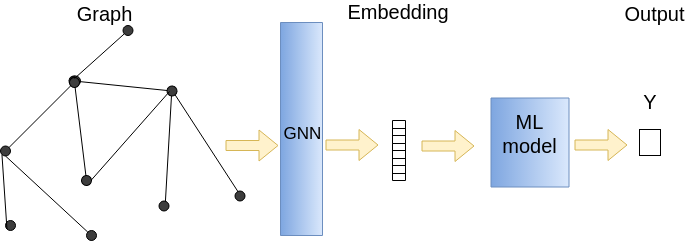

The diagram above was exported from draw.io. Its source (the exported page's mxGraphModel, read from the mxfile embedded in the PNG):
<mxGraphModel dx="850" dy="700" grid="0" gridSize="10" guides="1" tooltips="1" connect="1" arrows="1" fold="1" page="1" pageScale="1" pageWidth="827" pageHeight="1169" math="0" shadow="0">
  <root>
    <mxCell id="0" />
    <mxCell id="1" parent="0" />
    <mxCell id="zCRC9m-AMN63lqZrzwzx-15" value="" style="rounded=0;whiteSpace=wrap;html=1;rotation=90;gradientColor=#7ea6e0;fillColor=#dae8fc;strokeColor=#6c8ebf;" vertex="1" parent="1">
      <mxGeometry x="636" y="188" width="89" height="78" as="geometry" />
    </mxCell>
    <mxCell id="zCRC9m-AMN63lqZrzwzx-8" value="" style="rounded=0;whiteSpace=wrap;html=1;rotation=90;gradientColor=#7ea6e0;fillColor=#dae8fc;strokeColor=#6c8ebf;" vertex="1" parent="1">
      <mxGeometry x="345.5" y="192.5" width="213" height="42" as="geometry" />
    </mxCell>
    <mxCell id="vm_T1OY_7fvdWbtn7zSx-17" value="" style="group;rotation=51;" parent="1" vertex="1" connectable="0">
      <mxGeometry x="233.5" y="130.5" width="106.5" height="194.5" as="geometry" />
    </mxCell>
    <mxCell id="vm_T1OY_7fvdWbtn7zSx-18" value="" style="endArrow=none;html=1;" parent="vm_T1OY_7fvdWbtn7zSx-17" edge="1">
      <mxGeometry width="50" height="50" relative="1" as="geometry">
        <mxPoint x="-9" y="35" as="sourcePoint" />
        <mxPoint x="89" y="45" as="targetPoint" />
      </mxGeometry>
    </mxCell>
    <mxCell id="vm_T1OY_7fvdWbtn7zSx-19" value="" style="ellipse;whiteSpace=wrap;html=1;aspect=fixed;fillColor=#3D3D3D;rotation=51;" parent="vm_T1OY_7fvdWbtn7zSx-17" vertex="1">
      <mxGeometry x="-14" y="30" width="10" height="10" as="geometry" />
    </mxCell>
    <mxCell id="vm_T1OY_7fvdWbtn7zSx-20" value="" style="ellipse;whiteSpace=wrap;html=1;aspect=fixed;fillColor=#3D3D3D;rotation=51;" parent="vm_T1OY_7fvdWbtn7zSx-17" vertex="1">
      <mxGeometry x="84" y="40" width="10" height="10" as="geometry" />
    </mxCell>
    <mxCell id="vm_T1OY_7fvdWbtn7zSx-16" value="" style="group" parent="vm_T1OY_7fvdWbtn7zSx-17" vertex="1" connectable="0">
      <mxGeometry x="-82.5" y="30" width="189" height="164.5" as="geometry" />
    </mxCell>
    <mxCell id="vm_T1OY_7fvdWbtn7zSx-1" value="" style="endArrow=none;html=1;" parent="vm_T1OY_7fvdWbtn7zSx-16" edge="1">
      <mxGeometry width="50" height="50" relative="1" as="geometry">
        <mxPoint x="5" y="75" as="sourcePoint" />
        <mxPoint x="75" y="5" as="targetPoint" />
      </mxGeometry>
    </mxCell>
    <mxCell id="vm_T1OY_7fvdWbtn7zSx-2" value="" style="ellipse;whiteSpace=wrap;html=1;aspect=fixed;fillColor=#3D3D3D;" parent="vm_T1OY_7fvdWbtn7zSx-16" vertex="1">
      <mxGeometry y="70" width="10" height="10" as="geometry" />
    </mxCell>
    <mxCell id="vm_T1OY_7fvdWbtn7zSx-3" value="" style="ellipse;whiteSpace=wrap;html=1;aspect=fixed;fillColor=#3D3D3D;" parent="vm_T1OY_7fvdWbtn7zSx-16" vertex="1">
      <mxGeometry x="70" width="10" height="10" as="geometry" />
    </mxCell>
    <mxCell id="vm_T1OY_7fvdWbtn7zSx-22" value="" style="group;rotation=166;" parent="vm_T1OY_7fvdWbtn7zSx-16" vertex="1" connectable="0">
      <mxGeometry x="40" y="15.5" width="149" height="119.5" as="geometry" />
    </mxCell>
    <mxCell id="vm_T1OY_7fvdWbtn7zSx-23" value="" style="endArrow=none;html=1;" parent="vm_T1OY_7fvdWbtn7zSx-22" edge="1">
      <mxGeometry width="50" height="50" relative="1" as="geometry">
        <mxPoint x="34" y="-9" as="sourcePoint" />
        <mxPoint x="46" y="89" as="targetPoint" />
      </mxGeometry>
    </mxCell>
    <mxCell id="vm_T1OY_7fvdWbtn7zSx-24" value="" style="ellipse;whiteSpace=wrap;html=1;aspect=fixed;fillColor=#3D3D3D;rotation=128;" parent="vm_T1OY_7fvdWbtn7zSx-22" vertex="1">
      <mxGeometry x="29" y="-14" width="10" height="10" as="geometry" />
    </mxCell>
    <mxCell id="vm_T1OY_7fvdWbtn7zSx-25" value="" style="ellipse;whiteSpace=wrap;html=1;aspect=fixed;fillColor=#3D3D3D;rotation=128;" parent="vm_T1OY_7fvdWbtn7zSx-22" vertex="1">
      <mxGeometry x="41" y="84" width="10" height="10" as="geometry" />
    </mxCell>
    <mxCell id="vm_T1OY_7fvdWbtn7zSx-35" value="" style="endArrow=none;html=1;entryX=1;entryY=1;entryDx=0;entryDy=0;exitX=1;exitY=1;exitDx=0;exitDy=0;" parent="vm_T1OY_7fvdWbtn7zSx-22" source="vm_T1OY_7fvdWbtn7zSx-20" edge="1">
      <mxGeometry width="50" height="50" relative="1" as="geometry">
        <mxPoint x="132" y="24.5" as="sourcePoint" />
        <mxPoint x="124.84878236872055" y="111.01217974870099" as="targetPoint" />
      </mxGeometry>
    </mxCell>
    <mxCell id="vm_T1OY_7fvdWbtn7zSx-54" value="" style="endArrow=none;html=1;exitX=0;exitY=0;exitDx=0;exitDy=0;" parent="vm_T1OY_7fvdWbtn7zSx-22" source="vm_T1OY_7fvdWbtn7zSx-25" edge="1">
      <mxGeometry width="50" height="50" relative="1" as="geometry">
        <mxPoint x="79" y="50" as="sourcePoint" />
        <mxPoint x="129" as="targetPoint" />
      </mxGeometry>
    </mxCell>
    <mxCell id="vm_T1OY_7fvdWbtn7zSx-65" value="" style="ellipse;whiteSpace=wrap;html=1;aspect=fixed;fillColor=#3D3D3D;" parent="vm_T1OY_7fvdWbtn7zSx-22" vertex="1">
      <mxGeometry x="118.5" y="109.5" width="10" height="10" as="geometry" />
    </mxCell>
    <mxCell id="vm_T1OY_7fvdWbtn7zSx-57" value="" style="endArrow=none;html=1;exitX=0.5;exitY=1;exitDx=0;exitDy=0;" parent="vm_T1OY_7fvdWbtn7zSx-16" source="vm_T1OY_7fvdWbtn7zSx-62" edge="1">
      <mxGeometry width="50" height="50" relative="1" as="geometry">
        <mxPoint x="8" y="172.5" as="sourcePoint" />
        <mxPoint x="91" y="160.5" as="targetPoint" />
      </mxGeometry>
    </mxCell>
    <mxCell id="vm_T1OY_7fvdWbtn7zSx-62" value="" style="ellipse;whiteSpace=wrap;html=1;aspect=fixed;fillColor=#3D3D3D;" parent="vm_T1OY_7fvdWbtn7zSx-16" vertex="1">
      <mxGeometry x="86" y="154.5" width="10" height="10" as="geometry" />
    </mxCell>
    <mxCell id="vm_T1OY_7fvdWbtn7zSx-63" value="" style="endArrow=none;html=1;exitX=0.5;exitY=1;exitDx=0;exitDy=0;" parent="vm_T1OY_7fvdWbtn7zSx-16" source="vm_T1OY_7fvdWbtn7zSx-2" target="vm_T1OY_7fvdWbtn7zSx-62" edge="1">
      <mxGeometry width="50" height="50" relative="1" as="geometry">
        <mxPoint x="156" y="267.5" as="sourcePoint" />
        <mxPoint x="242" y="348" as="targetPoint" />
      </mxGeometry>
    </mxCell>
    <mxCell id="vm_T1OY_7fvdWbtn7zSx-69" value="" style="ellipse;whiteSpace=wrap;html=1;aspect=fixed;fillColor=#3D3D3D;" parent="vm_T1OY_7fvdWbtn7zSx-16" vertex="1">
      <mxGeometry x="5" y="144.5" width="10" height="10" as="geometry" />
    </mxCell>
    <mxCell id="vm_T1OY_7fvdWbtn7zSx-71" value="" style="endArrow=none;html=1;exitX=0;exitY=1;exitDx=0;exitDy=0;entryX=0;entryY=1;entryDx=0;entryDy=0;" parent="vm_T1OY_7fvdWbtn7zSx-16" source="vm_T1OY_7fvdWbtn7zSx-69" target="vm_T1OY_7fvdWbtn7zSx-2" edge="1">
      <mxGeometry width="50" height="50" relative="1" as="geometry">
        <mxPoint x="-26" y="124.5" as="sourcePoint" />
        <mxPoint x="24" y="74.5" as="targetPoint" />
      </mxGeometry>
    </mxCell>
    <mxCell id="vm_T1OY_7fvdWbtn7zSx-55" value="" style="endArrow=none;html=1;exitX=1;exitY=0.5;exitDx=0;exitDy=0;" parent="1" source="vm_T1OY_7fvdWbtn7zSx-20" edge="1">
      <mxGeometry width="50" height="50" relative="1" as="geometry">
        <mxPoint x="379" y="252" as="sourcePoint" />
        <mxPoint x="391" y="280" as="targetPoint" />
      </mxGeometry>
    </mxCell>
    <mxCell id="vm_T1OY_7fvdWbtn7zSx-56" value="" style="endArrow=none;html=1;" parent="1" source="vm_T1OY_7fvdWbtn7zSx-67" edge="1">
      <mxGeometry width="50" height="50" relative="1" as="geometry">
        <mxPoint x="225" y="163" as="sourcePoint" />
        <mxPoint x="275" y="113" as="targetPoint" />
      </mxGeometry>
    </mxCell>
    <mxCell id="vm_T1OY_7fvdWbtn7zSx-66" value="" style="ellipse;whiteSpace=wrap;html=1;aspect=fixed;fillColor=#3D3D3D;" parent="1" vertex="1">
      <mxGeometry x="385.5" y="275.5" width="10" height="10" as="geometry" />
    </mxCell>
    <mxCell id="vm_T1OY_7fvdWbtn7zSx-67" value="" style="ellipse;whiteSpace=wrap;html=1;aspect=fixed;fillColor=#3D3D3D;" parent="1" vertex="1">
      <mxGeometry x="273.5" y="110" width="10" height="10" as="geometry" />
    </mxCell>
    <mxCell id="vm_T1OY_7fvdWbtn7zSx-68" value="" style="endArrow=none;html=1;" parent="1" target="vm_T1OY_7fvdWbtn7zSx-67" edge="1">
      <mxGeometry width="50" height="50" relative="1" as="geometry">
        <mxPoint x="225" y="163" as="sourcePoint" />
        <mxPoint x="275" y="113" as="targetPoint" />
      </mxGeometry>
    </mxCell>
    <mxCell id="zCRC9m-AMN63lqZrzwzx-1" value="" style="shape=flexArrow;endArrow=classic;html=1;fillColor=#fff2cc;strokeColor=#d6b656;" edge="1" parent="1">
      <mxGeometry width="50" height="50" relative="1" as="geometry">
        <mxPoint x="376" y="230" as="sourcePoint" />
        <mxPoint x="429" y="230" as="targetPoint" />
      </mxGeometry>
    </mxCell>
    <mxCell id="zCRC9m-AMN63lqZrzwzx-3" value="" style="shape=flexArrow;endArrow=classic;html=1;fillColor=#fff2cc;strokeColor=#d6b656;" edge="1" parent="1">
      <mxGeometry width="50" height="50" relative="1" as="geometry">
        <mxPoint x="476" y="229.5" as="sourcePoint" />
        <mxPoint x="529" y="229.5" as="targetPoint" />
      </mxGeometry>
    </mxCell>
    <mxCell id="zCRC9m-AMN63lqZrzwzx-4" value="" style="group;rotation=90;" vertex="1" connectable="0" parent="1">
      <mxGeometry x="519" y="228" width="60" height="13" as="geometry" />
    </mxCell>
    <mxCell id="vm_T1OY_7fvdWbtn7zSx-109" value="" style="group;rotation=90;" parent="zCRC9m-AMN63lqZrzwzx-4" vertex="1" connectable="0">
      <mxGeometry width="60" height="13" as="geometry" />
    </mxCell>
    <mxCell id="vm_T1OY_7fvdWbtn7zSx-99" value="" style="rounded=0;whiteSpace=wrap;html=1;fillColor=none;rotation=90;" parent="vm_T1OY_7fvdWbtn7zSx-109" vertex="1">
      <mxGeometry x="23" y="-22" width="15" height="13" as="geometry" />
    </mxCell>
    <mxCell id="vm_T1OY_7fvdWbtn7zSx-104" value="" style="rounded=0;whiteSpace=wrap;html=1;fillColor=none;rotation=90;" parent="vm_T1OY_7fvdWbtn7zSx-109" vertex="1">
      <mxGeometry x="23" y="-14" width="15" height="13" as="geometry" />
    </mxCell>
    <mxCell id="vm_T1OY_7fvdWbtn7zSx-105" value="" style="rounded=0;whiteSpace=wrap;html=1;fillColor=none;rotation=90;" parent="vm_T1OY_7fvdWbtn7zSx-109" vertex="1">
      <mxGeometry x="23" y="1" width="15" height="13" as="geometry" />
    </mxCell>
    <mxCell id="vm_T1OY_7fvdWbtn7zSx-106" value="" style="rounded=0;whiteSpace=wrap;html=1;fillColor=none;rotation=90;" parent="vm_T1OY_7fvdWbtn7zSx-109" vertex="1">
      <mxGeometry x="23" y="8" width="15" height="13" as="geometry" />
    </mxCell>
    <mxCell id="vm_T1OY_7fvdWbtn7zSx-107" value="" style="rounded=0;whiteSpace=wrap;html=1;fillColor=none;rotation=90;" parent="vm_T1OY_7fvdWbtn7zSx-109" vertex="1">
      <mxGeometry x="23" y="23" width="15" height="13" as="geometry" />
    </mxCell>
    <mxCell id="vm_T1OY_7fvdWbtn7zSx-108" value="" style="rounded=0;whiteSpace=wrap;html=1;fillColor=none;rotation=90;" parent="vm_T1OY_7fvdWbtn7zSx-109" vertex="1">
      <mxGeometry x="23" y="16" width="15" height="13" as="geometry" />
    </mxCell>
    <mxCell id="zCRC9m-AMN63lqZrzwzx-5" value="&lt;font style=&quot;font-size: 20px&quot;&gt;Graph&lt;/font&gt;" style="text;html=1;strokeColor=none;fillColor=none;align=center;verticalAlign=middle;whiteSpace=wrap;rounded=0;" vertex="1" parent="1">
      <mxGeometry x="234" y="88" width="40" height="20" as="geometry" />
    </mxCell>
    <mxCell id="zCRC9m-AMN63lqZrzwzx-6" value="&lt;font style=&quot;font-size: 17px&quot;&gt;GNN&lt;/font&gt;" style="text;html=1;strokeColor=none;fillColor=none;align=center;verticalAlign=middle;whiteSpace=wrap;rounded=0;" vertex="1" parent="1">
      <mxGeometry x="432" y="208" width="40" height="20" as="geometry" />
    </mxCell>
    <mxCell id="zCRC9m-AMN63lqZrzwzx-7" value="&lt;font style=&quot;font-size: 20px&quot;&gt;Embedding&lt;/font&gt;" style="text;html=1;strokeColor=none;fillColor=none;align=center;verticalAlign=middle;whiteSpace=wrap;rounded=0;" vertex="1" parent="1">
      <mxGeometry x="529" y="86" width="40" height="20" as="geometry" />
    </mxCell>
    <mxCell id="zCRC9m-AMN63lqZrzwzx-13" value="" style="shape=flexArrow;endArrow=classic;html=1;fillColor=#fff2cc;strokeColor=#d6b656;" edge="1" parent="1">
      <mxGeometry width="50" height="50" relative="1" as="geometry">
        <mxPoint x="572" y="230.5000000000001" as="sourcePoint" />
        <mxPoint x="625" y="230.5000000000001" as="targetPoint" />
      </mxGeometry>
    </mxCell>
    <mxCell id="zCRC9m-AMN63lqZrzwzx-14" value="&lt;font style=&quot;font-size: 20px&quot;&gt;ML&lt;br&gt;&lt;font style=&quot;font-size: 20px&quot;&gt;model&lt;/font&gt;&lt;/font&gt;" style="text;html=1;strokeColor=none;fillColor=none;align=center;verticalAlign=middle;whiteSpace=wrap;rounded=0;" vertex="1" parent="1">
      <mxGeometry x="660.5" y="208" width="40" height="20" as="geometry" />
    </mxCell>
    <mxCell id="zCRC9m-AMN63lqZrzwzx-16" value="" style="shape=flexArrow;endArrow=classic;html=1;fillColor=#fff2cc;strokeColor=#d6b656;" edge="1" parent="1">
      <mxGeometry width="50" height="50" relative="1" as="geometry">
        <mxPoint x="725" y="229.5000000000001" as="sourcePoint" />
        <mxPoint x="778" y="229.5000000000001" as="targetPoint" />
      </mxGeometry>
    </mxCell>
    <mxCell id="zCRC9m-AMN63lqZrzwzx-17" value="&lt;font style=&quot;font-size: 20px&quot;&gt;Output&lt;/font&gt;" style="text;html=1;strokeColor=none;fillColor=none;align=center;verticalAlign=middle;whiteSpace=wrap;rounded=0;" vertex="1" parent="1">
      <mxGeometry x="785.5" y="88" width="40" height="20" as="geometry" />
    </mxCell>
    <mxCell id="zCRC9m-AMN63lqZrzwzx-18" value="&lt;font style=&quot;font-size: 20px&quot;&gt;Y&lt;/font&gt;" style="text;html=1;strokeColor=none;fillColor=none;align=center;verticalAlign=middle;whiteSpace=wrap;rounded=0;" vertex="1" parent="1">
      <mxGeometry x="780.5" y="176" width="40" height="20" as="geometry" />
    </mxCell>
    <mxCell id="zCRC9m-AMN63lqZrzwzx-28" value="" style="rounded=0;whiteSpace=wrap;html=1;" vertex="1" parent="1">
      <mxGeometry x="790" y="214" width="21" height="26" as="geometry" />
    </mxCell>
  </root>
</mxGraphModel>